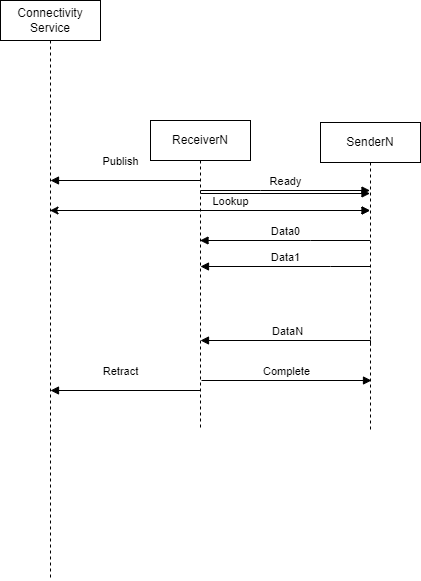

The diagram above was exported from draw.io. Its source (the exported page's mxGraphModel, read from the mxfile embedded in the PNG):
<mxGraphModel dx="1444" dy="1007" grid="1" gridSize="10" guides="1" tooltips="1" connect="1" arrows="1" fold="1" page="1" pageScale="1" pageWidth="850" pageHeight="1100" math="0" shadow="0">
  <root>
    <mxCell id="0" />
    <mxCell id="1" parent="0" />
    <mxCell id="c6TTiU8DeKmu9vffvjNB-1" value="SenderN" style="shape=umlLifeline;perimeter=lifelinePerimeter;whiteSpace=wrap;html=1;container=0;dropTarget=0;collapsible=0;recursiveResize=0;outlineConnect=0;portConstraint=eastwest;newEdgeStyle={&quot;edgeStyle&quot;:&quot;elbowEdgeStyle&quot;,&quot;elbow&quot;:&quot;vertical&quot;,&quot;curved&quot;:0,&quot;rounded&quot;:0};" parent="1" vertex="1">
      <mxGeometry x="370" y="252" width="100" height="308" as="geometry" />
    </mxCell>
    <mxCell id="c6TTiU8DeKmu9vffvjNB-2" value="ReceiverN" style="shape=umlLifeline;perimeter=lifelinePerimeter;whiteSpace=wrap;html=1;container=0;dropTarget=0;collapsible=0;recursiveResize=0;outlineConnect=0;portConstraint=eastwest;newEdgeStyle={&quot;edgeStyle&quot;:&quot;elbowEdgeStyle&quot;,&quot;elbow&quot;:&quot;vertical&quot;,&quot;curved&quot;:0,&quot;rounded&quot;:0};" parent="1" vertex="1">
      <mxGeometry x="200" y="250" width="100" height="310" as="geometry" />
    </mxCell>
    <mxCell id="c6TTiU8DeKmu9vffvjNB-3" value="Ready" style="html=1;verticalAlign=bottom;endArrow=block;edgeStyle=elbowEdgeStyle;elbow=vertical;curved=0;rounded=0;" parent="1" target="c6TTiU8DeKmu9vffvjNB-1" edge="1">
      <mxGeometry width="80" relative="1" as="geometry">
        <mxPoint x="250" y="320" as="sourcePoint" />
        <mxPoint x="330" y="320" as="targetPoint" />
      </mxGeometry>
    </mxCell>
    <mxCell id="c6TTiU8DeKmu9vffvjNB-4" value="Data0" style="html=1;verticalAlign=bottom;endArrow=block;edgeStyle=elbowEdgeStyle;elbow=vertical;curved=0;rounded=0;" parent="1" source="c6TTiU8DeKmu9vffvjNB-1" target="c6TTiU8DeKmu9vffvjNB-2" edge="1">
      <mxGeometry width="80" relative="1" as="geometry">
        <mxPoint x="250" y="399.5" as="sourcePoint" />
        <mxPoint x="390" y="399.5" as="targetPoint" />
        <Array as="points">
          <mxPoint x="360" y="370" />
          <mxPoint x="360" y="360" />
        </Array>
      </mxGeometry>
    </mxCell>
    <mxCell id="c6TTiU8DeKmu9vffvjNB-5" value="Data1" style="html=1;verticalAlign=bottom;endArrow=block;edgeStyle=elbowEdgeStyle;elbow=vertical;curved=0;rounded=0;" parent="1" edge="1">
      <mxGeometry width="80" relative="1" as="geometry">
        <mxPoint x="420" y="396" as="sourcePoint" />
        <mxPoint x="250" y="396" as="targetPoint" />
        <Array as="points">
          <mxPoint x="380" y="396" />
          <mxPoint x="380" y="386" />
        </Array>
      </mxGeometry>
    </mxCell>
    <mxCell id="c6TTiU8DeKmu9vffvjNB-6" value="Complete" style="html=1;verticalAlign=bottom;endArrow=block;edgeStyle=elbowEdgeStyle;elbow=vertical;curved=0;rounded=0;" parent="1" edge="1">
      <mxGeometry width="80" relative="1" as="geometry">
        <mxPoint x="251" y="510.00000000000045" as="sourcePoint" />
        <mxPoint x="421" y="510.00000000000045" as="targetPoint" />
      </mxGeometry>
    </mxCell>
    <mxCell id="c6TTiU8DeKmu9vffvjNB-7" value="DataN" style="html=1;verticalAlign=bottom;endArrow=block;edgeStyle=elbowEdgeStyle;elbow=vertical;curved=0;rounded=0;" parent="1" edge="1">
      <mxGeometry width="80" relative="1" as="geometry">
        <mxPoint x="420" y="475.00000000000045" as="sourcePoint" />
        <mxPoint x="250" y="470.00000000000045" as="targetPoint" />
        <Array as="points">
          <mxPoint x="340" y="470" />
          <mxPoint x="370" y="440" />
        </Array>
      </mxGeometry>
    </mxCell>
    <mxCell id="c6TTiU8DeKmu9vffvjNB-8" value="Connectivity Service" style="shape=umlLifeline;perimeter=lifelinePerimeter;whiteSpace=wrap;html=1;container=1;collapsible=0;recursiveResize=0;outlineConnect=0;" parent="1" vertex="1">
      <mxGeometry x="50" y="130" width="100" height="580" as="geometry" />
    </mxCell>
    <mxCell id="c6TTiU8DeKmu9vffvjNB-9" value="Publish" style="html=1;verticalAlign=bottom;endArrow=block;edgeStyle=elbowEdgeStyle;elbow=vertical;curved=0;rounded=0;" parent="c6TTiU8DeKmu9vffvjNB-8" edge="1">
      <mxGeometry x="0.0667" y="-10" width="80" relative="1" as="geometry">
        <mxPoint x="200" y="180" as="sourcePoint" />
        <mxPoint x="50" y="180" as="targetPoint" />
        <Array as="points">
          <mxPoint x="160.5" y="180" />
        </Array>
        <mxPoint as="offset" />
      </mxGeometry>
    </mxCell>
    <mxCell id="c6TTiU8DeKmu9vffvjNB-10" value="Lookup" style="html=1;verticalAlign=bottom;endArrow=block;edgeStyle=elbowEdgeStyle;elbow=vertical;curved=0;rounded=0;" parent="1" source="c6TTiU8DeKmu9vffvjNB-8" target="c6TTiU8DeKmu9vffvjNB-1" edge="1">
      <mxGeometry x="0.1263" width="80" relative="1" as="geometry">
        <mxPoint x="280" y="380" as="sourcePoint" />
        <mxPoint x="130" y="380" as="targetPoint" />
        <Array as="points">
          <mxPoint x="160" y="340" />
          <mxPoint x="240.5" y="380" />
        </Array>
        <mxPoint as="offset" />
      </mxGeometry>
    </mxCell>
    <mxCell id="c6TTiU8DeKmu9vffvjNB-11" value="Retract" style="html=1;verticalAlign=bottom;endArrow=block;edgeStyle=elbowEdgeStyle;elbow=vertical;curved=0;rounded=0;" parent="1" edge="1">
      <mxGeometry x="0.0667" y="-10" width="80" relative="1" as="geometry">
        <mxPoint x="250" y="520.0000000000005" as="sourcePoint" />
        <mxPoint x="100" y="520.0000000000005" as="targetPoint" />
        <Array as="points">
          <mxPoint x="210.5" y="520" />
        </Array>
        <mxPoint as="offset" />
      </mxGeometry>
    </mxCell>
    <mxCell id="c6TTiU8DeKmu9vffvjNB-12" value="" style="endArrow=classic;startArrow=classic;html=1;rounded=0;" parent="1" source="c6TTiU8DeKmu9vffvjNB-1" target="c6TTiU8DeKmu9vffvjNB-8" edge="1">
      <mxGeometry width="50" height="50" relative="1" as="geometry">
        <mxPoint x="80" y="520" as="sourcePoint" />
        <mxPoint x="130" y="470" as="targetPoint" />
        <Array as="points">
          <mxPoint x="260" y="340" />
        </Array>
      </mxGeometry>
    </mxCell>
    <mxCell id="c6TTiU8DeKmu9vffvjNB-13" value="" style="html=1;verticalAlign=bottom;endArrow=block;edgeStyle=elbowEdgeStyle;elbow=vertical;curved=0;rounded=0;" parent="1" edge="1">
      <mxGeometry width="80" relative="1" as="geometry">
        <mxPoint x="250" y="323" as="sourcePoint" />
        <mxPoint x="419.5" y="323.31034482758605" as="targetPoint" />
      </mxGeometry>
    </mxCell>
  </root>
</mxGraphModel>